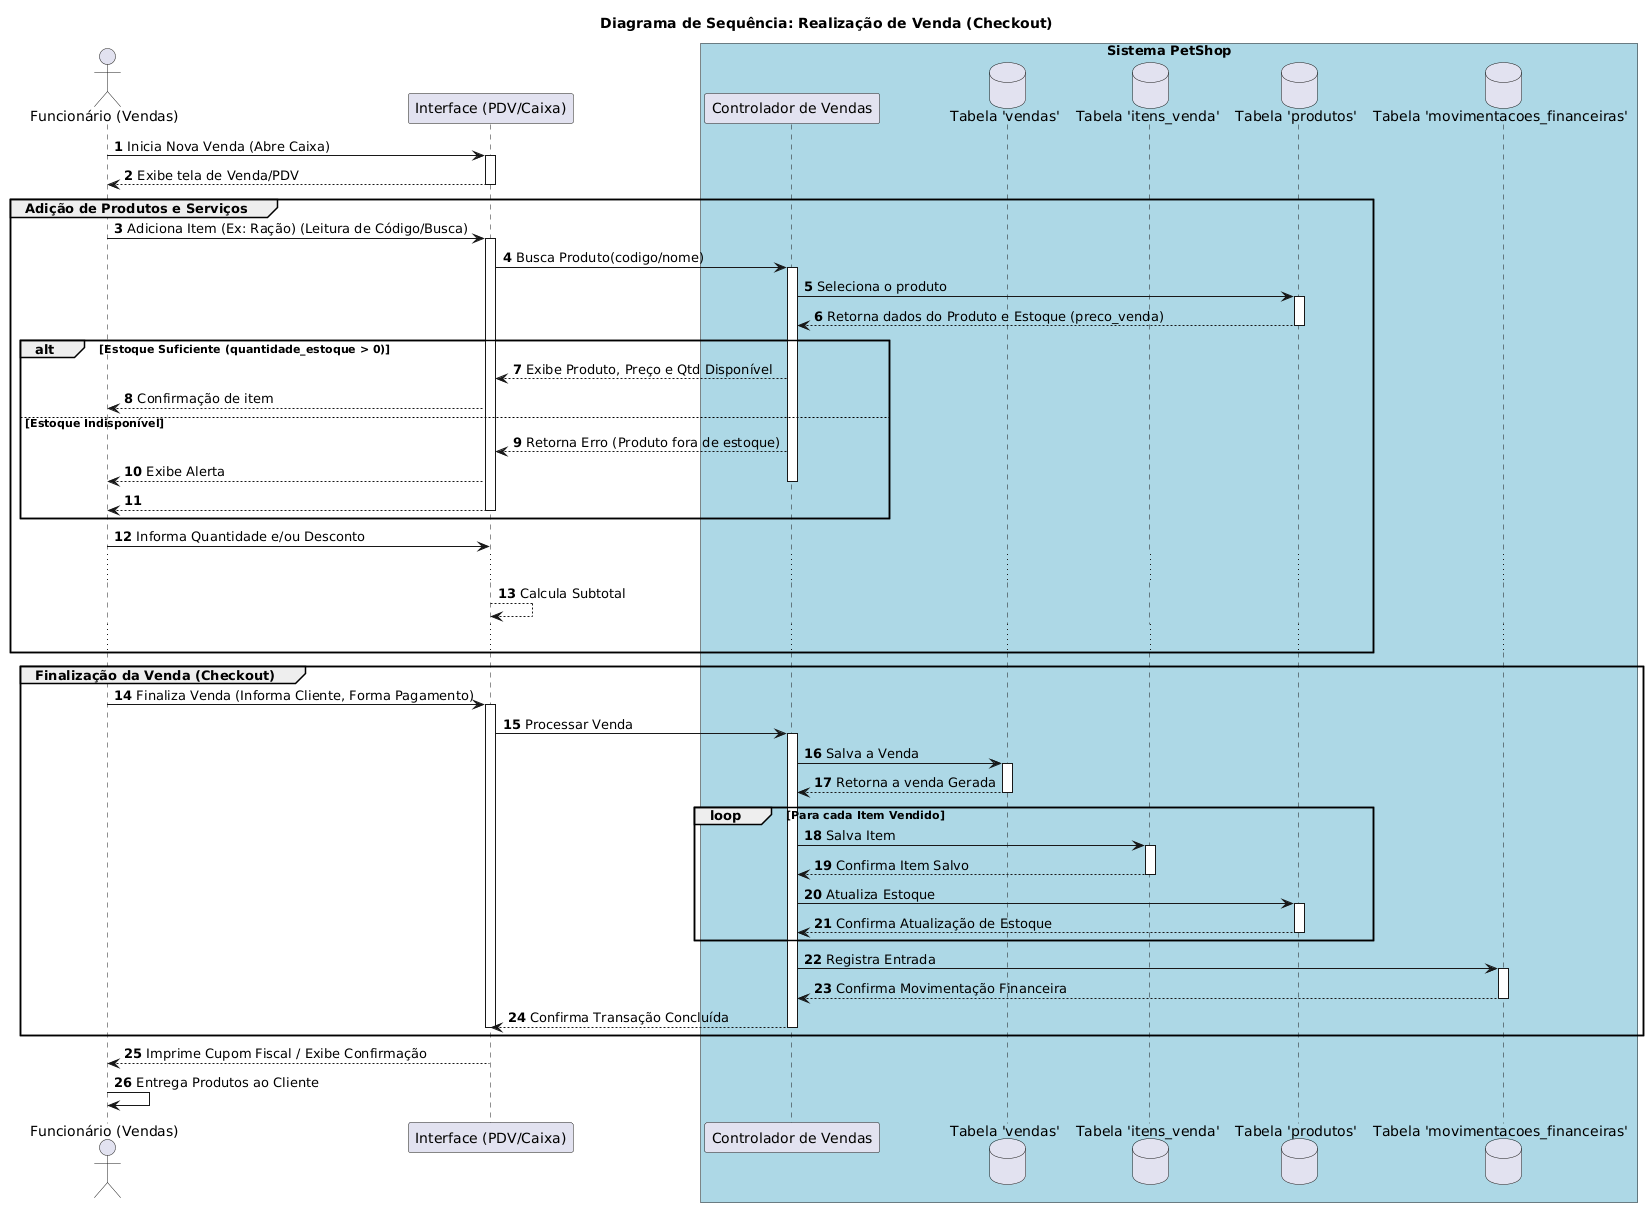

The diagram above was rendered by PlantUML. Its source (embedded in the PNG):
@startuml
title Diagrama de Sequência: Realização de Venda (Checkout)
autonumber

' Definição dos participantes externos e internos
actor "Funcionário (Vendas)" as Employee
participant "Interface (PDV/Caixa)" as UI
box "Sistema PetShop" #LightBlue
    participant "Controlador de Vendas" as Controller
    database "Tabela 'vendas'" as DBVendas
    database "Tabela 'itens_venda'" as DBIItensVenda
    database "Tabela 'produtos'" as DBProdutos
    database "Tabela 'movimentacoes_financeiras'" as DBMovFin
end box

' FLUXO PRINCIPAL: Início da Venda

Employee -> UI : Inicia Nova Venda (Abre Caixa)
activate UI
UI --> Employee : Exibe tela de Venda/PDV
deactivate UI

group **Adição de Produtos e Serviços**

    Employee -> UI : Adiciona Item (Ex: Ração) (Leitura de Código/Busca)
    activate UI
    UI -> Controller : Busca Produto(codigo/nome)
    activate Controller
    
    Controller -> DBProdutos : Seleciona o produto
    activate DBProdutos
    DBProdutos --> Controller : Retorna dados do Produto e Estoque (preco_venda)
    deactivate DBProdutos
    
    alt Estoque Suficiente (quantidade_estoque > 0)
        Controller --> UI : Exibe Produto, Preço e Qtd Disponível
        UI --> Employee : Confirmação de item
    else Estoque Indisponível
        Controller --> UI : Retorna Erro (Produto fora de estoque)
        UI --> Employee : Exibe Alerta
        deactivate Controller
        return
    end
    
    Employee -> UI : Informa Quantidade e/ou Desconto
    
    ' Repetição para todos os itens
    ...
    UI --> UI : Calcula Subtotal
    ...
    
end

group **Finalização da Venda (Checkout)**

    Employee -> UI : Finaliza Venda (Informa Cliente, Forma Pagamento)
    activate UI
    
    UI -> Controller : Processar Venda
    activate Controller
    
    ' 1. Cria o registro principal da Venda
    Controller -> DBVendas : Salva a Venda
    activate DBVendas
    DBVendas --> Controller : Retorna a venda Gerada
    deactivate DBVendas
    
    ' 2. Salva os detalhes dos Itens
    loop Para cada Item Vendido
        Controller -> DBIItensVenda : Salva Item
        activate DBIItensVenda
        DBIItensVenda --> Controller : Confirma Item Salvo
        deactivate DBIItensVenda
        
        ' 3. Atualiza o Estoque (Decrementa quantidade_estoque)
        Controller -> DBProdutos : Atualiza Estoque
        activate DBProdutos
        DBProdutos --> Controller : Confirma Atualização de Estoque
        deactivate DBProdutos
    end
    
    ' 4. Registra a Entrada Financeira
    Controller -> DBMovFin : Registra Entrada
    activate DBMovFin
    DBMovFin --> Controller : Confirma Movimentação Financeira
    deactivate DBMovFin
    
    Controller --> UI : Confirma Transação Concluída
    deactivate Controller
    deactivate UI
end

UI --> Employee : Imprime Cupom Fiscal / Exibe Confirmação
Employee -> Employee : Entrega Produtos ao Cliente
@enduml